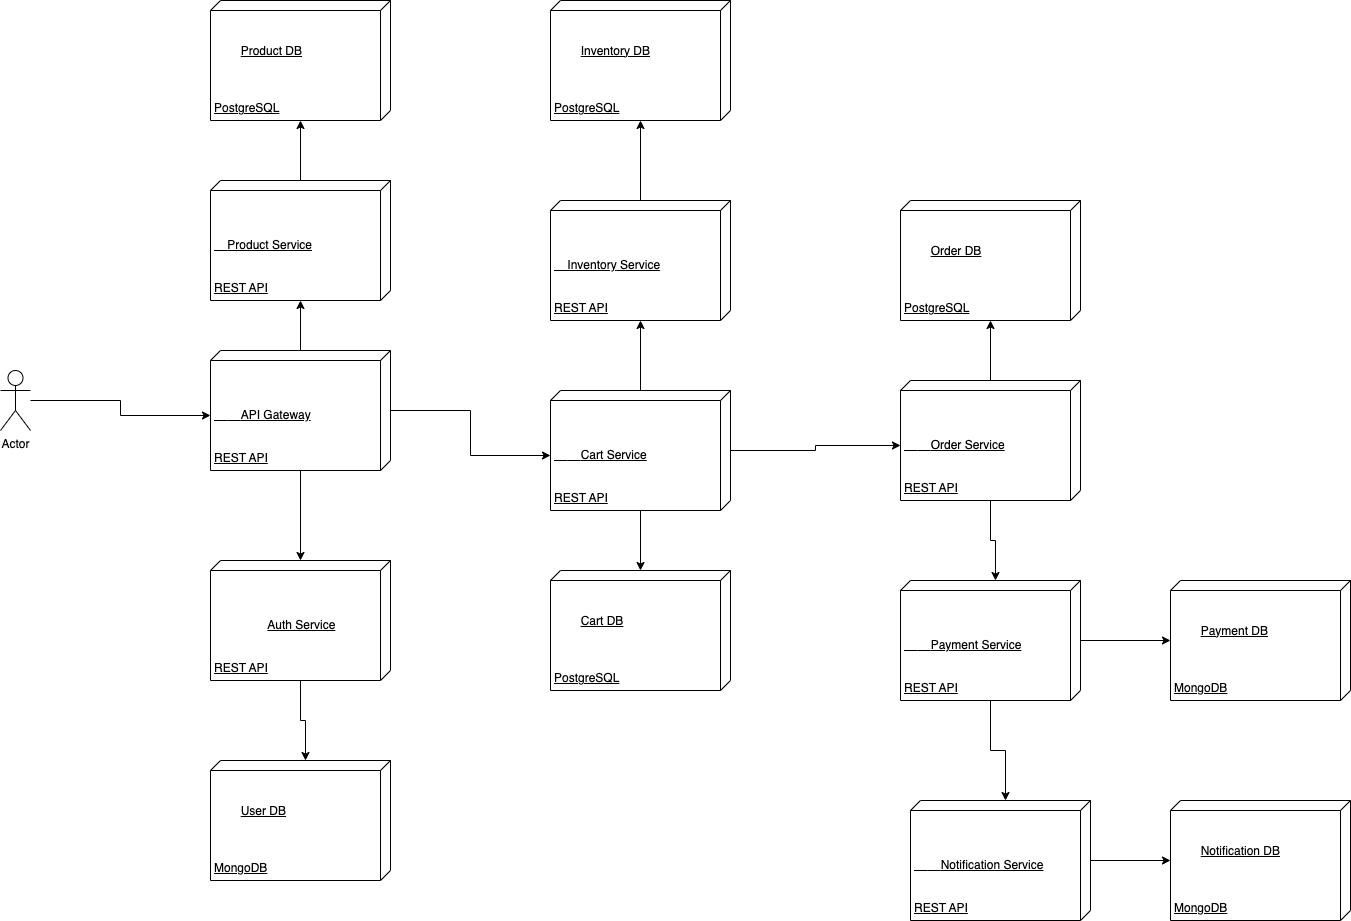

The diagram above was exported from draw.io. Its source (the exported page's mxGraphModel, read from the mxfile embedded in the PNG):
<mxGraphModel dx="2985" dy="1335" grid="1" gridSize="10" guides="1" tooltips="1" connect="1" arrows="1" fold="1" page="1" pageScale="1" pageWidth="3300" pageHeight="4681" math="0" shadow="0">
  <root>
    <mxCell id="0" />
    <mxCell id="1" parent="0" />
    <mxCell id="RGwVndqZWtWBwKrqATQt-10" style="edgeStyle=orthogonalEdgeStyle;rounded=0;orthogonalLoop=1;jettySize=auto;html=1;" edge="1" parent="1" source="RGwVndqZWtWBwKrqATQt-1" target="RGwVndqZWtWBwKrqATQt-2">
      <mxGeometry relative="1" as="geometry" />
    </mxCell>
    <mxCell id="RGwVndqZWtWBwKrqATQt-16" style="edgeStyle=orthogonalEdgeStyle;rounded=0;orthogonalLoop=1;jettySize=auto;html=1;entryX=0;entryY=0;entryDx=65;entryDy=180;entryPerimeter=0;" edge="1" parent="1" source="RGwVndqZWtWBwKrqATQt-1" target="RGwVndqZWtWBwKrqATQt-5">
      <mxGeometry relative="1" as="geometry" />
    </mxCell>
    <mxCell id="RGwVndqZWtWBwKrqATQt-47" value="" style="edgeStyle=orthogonalEdgeStyle;rounded=0;orthogonalLoop=1;jettySize=auto;html=1;" edge="1" parent="1" source="RGwVndqZWtWBwKrqATQt-1" target="RGwVndqZWtWBwKrqATQt-3">
      <mxGeometry relative="1" as="geometry" />
    </mxCell>
    <mxCell id="RGwVndqZWtWBwKrqATQt-1" value="&lt;br&gt;&lt;br&gt;&lt;br&gt;&lt;span style=&quot;&quot;&gt;&lt;span style=&quot;white-space: pre;&quot;&gt;&amp;nbsp;&amp;nbsp;&amp;nbsp;&amp;nbsp;&lt;/span&gt;&lt;/span&gt;&lt;span style=&quot;&quot;&gt;&lt;span style=&quot;white-space: pre;&quot;&gt;&amp;nbsp;&amp;nbsp;&amp;nbsp;&amp;nbsp;&lt;/span&gt;&lt;/span&gt;API Gateway&lt;br&gt;&lt;br&gt;&lt;br&gt;REST API" style="verticalAlign=top;align=left;spacingTop=8;spacingLeft=2;spacingRight=12;shape=cube;size=10;direction=south;fontStyle=4;html=1;whiteSpace=wrap;" vertex="1" parent="1">
      <mxGeometry x="1080" y="510" width="180" height="120" as="geometry" />
    </mxCell>
    <mxCell id="RGwVndqZWtWBwKrqATQt-24" style="edgeStyle=orthogonalEdgeStyle;rounded=0;orthogonalLoop=1;jettySize=auto;html=1;entryX=0;entryY=0;entryDx=0;entryDy=85;entryPerimeter=0;" edge="1" parent="1" source="RGwVndqZWtWBwKrqATQt-2" target="RGwVndqZWtWBwKrqATQt-23">
      <mxGeometry relative="1" as="geometry" />
    </mxCell>
    <mxCell id="RGwVndqZWtWBwKrqATQt-2" value="&lt;br&gt;&lt;br&gt;&lt;br&gt;&lt;span style=&quot;white-space: pre;&quot;&gt;&#09;&lt;/span&gt;&lt;span style=&quot;white-space: pre;&quot;&gt;&#09;&lt;/span&gt;Auth Service&lt;br&gt;&lt;br&gt;&lt;br&gt;REST API" style="verticalAlign=top;align=left;spacingTop=8;spacingLeft=2;spacingRight=12;shape=cube;size=10;direction=south;fontStyle=4;html=1;whiteSpace=wrap;" vertex="1" parent="1">
      <mxGeometry x="1080" y="720" width="180" height="120" as="geometry" />
    </mxCell>
    <mxCell id="RGwVndqZWtWBwKrqATQt-22" value="" style="edgeStyle=orthogonalEdgeStyle;rounded=0;orthogonalLoop=1;jettySize=auto;html=1;" edge="1" parent="1" source="RGwVndqZWtWBwKrqATQt-3" target="RGwVndqZWtWBwKrqATQt-21">
      <mxGeometry relative="1" as="geometry" />
    </mxCell>
    <mxCell id="RGwVndqZWtWBwKrqATQt-3" value="&lt;br&gt;&lt;br&gt;&lt;br&gt;&lt;span style=&quot;&quot;&gt;&lt;span style=&quot;white-space: pre;&quot;&gt;&amp;nbsp;&amp;nbsp;&amp;nbsp;&amp;nbsp;&lt;/span&gt;&lt;/span&gt;Product Service&lt;br&gt;&lt;br&gt;&lt;br&gt;REST API" style="verticalAlign=top;align=left;spacingTop=8;spacingLeft=2;spacingRight=12;shape=cube;size=10;direction=south;fontStyle=4;html=1;whiteSpace=wrap;" vertex="1" parent="1">
      <mxGeometry x="1080" y="340" width="180" height="120" as="geometry" />
    </mxCell>
    <mxCell id="RGwVndqZWtWBwKrqATQt-18" style="edgeStyle=orthogonalEdgeStyle;rounded=0;orthogonalLoop=1;jettySize=auto;html=1;entryX=0;entryY=0;entryDx=0;entryDy=85;entryPerimeter=0;" edge="1" parent="1" source="RGwVndqZWtWBwKrqATQt-4" target="RGwVndqZWtWBwKrqATQt-7">
      <mxGeometry relative="1" as="geometry" />
    </mxCell>
    <mxCell id="RGwVndqZWtWBwKrqATQt-28" value="" style="edgeStyle=orthogonalEdgeStyle;rounded=0;orthogonalLoop=1;jettySize=auto;html=1;" edge="1" parent="1" source="RGwVndqZWtWBwKrqATQt-4" target="RGwVndqZWtWBwKrqATQt-27">
      <mxGeometry relative="1" as="geometry" />
    </mxCell>
    <mxCell id="RGwVndqZWtWBwKrqATQt-4" value="&lt;br&gt;&lt;br&gt;&lt;br&gt;&lt;span style=&quot;&quot;&gt;&lt;span style=&quot;white-space: pre;&quot;&gt;&amp;nbsp;&amp;nbsp;&amp;nbsp;&amp;nbsp;&lt;/span&gt;&lt;/span&gt;&lt;span style=&quot;&quot;&gt;&lt;span style=&quot;white-space: pre;&quot;&gt;&amp;nbsp;&amp;nbsp;&amp;nbsp;&amp;nbsp;&lt;/span&gt;&lt;/span&gt;Order Service&lt;br&gt;&lt;br&gt;&lt;br&gt;REST API" style="verticalAlign=top;align=left;spacingTop=8;spacingLeft=2;spacingRight=12;shape=cube;size=10;direction=south;fontStyle=4;html=1;whiteSpace=wrap;" vertex="1" parent="1">
      <mxGeometry x="1770" y="540" width="180" height="120" as="geometry" />
    </mxCell>
    <mxCell id="RGwVndqZWtWBwKrqATQt-17" style="edgeStyle=orthogonalEdgeStyle;rounded=0;orthogonalLoop=1;jettySize=auto;html=1;entryX=0;entryY=0;entryDx=65;entryDy=180;entryPerimeter=0;" edge="1" parent="1" source="RGwVndqZWtWBwKrqATQt-5" target="RGwVndqZWtWBwKrqATQt-4">
      <mxGeometry relative="1" as="geometry" />
    </mxCell>
    <mxCell id="RGwVndqZWtWBwKrqATQt-26" style="edgeStyle=orthogonalEdgeStyle;rounded=0;orthogonalLoop=1;jettySize=auto;html=1;" edge="1" parent="1" source="RGwVndqZWtWBwKrqATQt-5" target="RGwVndqZWtWBwKrqATQt-25">
      <mxGeometry relative="1" as="geometry" />
    </mxCell>
    <mxCell id="RGwVndqZWtWBwKrqATQt-46" value="" style="edgeStyle=orthogonalEdgeStyle;rounded=0;orthogonalLoop=1;jettySize=auto;html=1;" edge="1" parent="1" source="RGwVndqZWtWBwKrqATQt-5" target="RGwVndqZWtWBwKrqATQt-44">
      <mxGeometry relative="1" as="geometry" />
    </mxCell>
    <mxCell id="RGwVndqZWtWBwKrqATQt-5" value="&lt;br&gt;&lt;br&gt;&lt;br&gt;&lt;span style=&quot;&quot;&gt;&lt;span style=&quot;white-space: pre;&quot;&gt;&amp;nbsp;&amp;nbsp;&amp;nbsp;&amp;nbsp;&lt;/span&gt;&lt;/span&gt;&lt;span style=&quot;&quot;&gt;&lt;span style=&quot;white-space: pre;&quot;&gt;&amp;nbsp;&amp;nbsp;&amp;nbsp;&amp;nbsp;&lt;/span&gt;&lt;/span&gt;Cart Service&lt;br&gt;&lt;br&gt;&lt;br&gt;REST API" style="verticalAlign=top;align=left;spacingTop=8;spacingLeft=2;spacingRight=12;shape=cube;size=10;direction=south;fontStyle=4;html=1;whiteSpace=wrap;" vertex="1" parent="1">
      <mxGeometry x="1420" y="550" width="180" height="120" as="geometry" />
    </mxCell>
    <mxCell id="RGwVndqZWtWBwKrqATQt-15" style="edgeStyle=orthogonalEdgeStyle;rounded=0;orthogonalLoop=1;jettySize=auto;html=1;entryX=0;entryY=0;entryDx=0;entryDy=85;entryPerimeter=0;" edge="1" parent="1" source="RGwVndqZWtWBwKrqATQt-7" target="RGwVndqZWtWBwKrqATQt-8">
      <mxGeometry relative="1" as="geometry" />
    </mxCell>
    <mxCell id="RGwVndqZWtWBwKrqATQt-30" value="" style="edgeStyle=orthogonalEdgeStyle;rounded=0;orthogonalLoop=1;jettySize=auto;html=1;" edge="1" parent="1" source="RGwVndqZWtWBwKrqATQt-7" target="RGwVndqZWtWBwKrqATQt-29">
      <mxGeometry relative="1" as="geometry" />
    </mxCell>
    <mxCell id="RGwVndqZWtWBwKrqATQt-7" value="&lt;br&gt;&lt;br&gt;&lt;br&gt;&lt;span style=&quot;&quot;&gt;&lt;span style=&quot;white-space: pre;&quot;&gt;&amp;nbsp;&amp;nbsp;&amp;nbsp;&amp;nbsp;&lt;/span&gt;&lt;/span&gt;&lt;span style=&quot;&quot;&gt;&lt;span style=&quot;white-space: pre;&quot;&gt;&amp;nbsp;&amp;nbsp;&amp;nbsp;&amp;nbsp;&lt;/span&gt;&lt;/span&gt;Payment Service&lt;br&gt;&lt;br&gt;&lt;br&gt;REST API" style="verticalAlign=top;align=left;spacingTop=8;spacingLeft=2;spacingRight=12;shape=cube;size=10;direction=south;fontStyle=4;html=1;whiteSpace=wrap;" vertex="1" parent="1">
      <mxGeometry x="1770" y="740" width="180" height="120" as="geometry" />
    </mxCell>
    <mxCell id="RGwVndqZWtWBwKrqATQt-32" value="" style="edgeStyle=orthogonalEdgeStyle;rounded=0;orthogonalLoop=1;jettySize=auto;html=1;" edge="1" parent="1" source="RGwVndqZWtWBwKrqATQt-8" target="RGwVndqZWtWBwKrqATQt-31">
      <mxGeometry relative="1" as="geometry" />
    </mxCell>
    <mxCell id="RGwVndqZWtWBwKrqATQt-8" value="&lt;br&gt;&lt;br&gt;&lt;br&gt;&lt;span style=&quot;&quot;&gt;&lt;span style=&quot;white-space: pre;&quot;&gt;&amp;nbsp;&amp;nbsp;&amp;nbsp;&amp;nbsp;&lt;/span&gt;&lt;/span&gt;&lt;span style=&quot;&quot;&gt;&lt;span style=&quot;white-space: pre;&quot;&gt;&amp;nbsp;&amp;nbsp;&amp;nbsp;&amp;nbsp;&lt;/span&gt;&lt;/span&gt;Notification&amp;nbsp;Service&lt;br&gt;&lt;br&gt;&lt;br&gt;REST API" style="verticalAlign=top;align=left;spacingTop=8;spacingLeft=2;spacingRight=12;shape=cube;size=10;direction=south;fontStyle=4;html=1;whiteSpace=wrap;" vertex="1" parent="1">
      <mxGeometry x="1780" y="960" width="180" height="120" as="geometry" />
    </mxCell>
    <mxCell id="RGwVndqZWtWBwKrqATQt-21" value="&lt;br&gt;&lt;br&gt;&lt;span style=&quot;white-space: pre;&quot;&gt;&#09;&lt;/span&gt;Product DB&lt;br&gt;&lt;br&gt;&lt;br&gt;&lt;br&gt;PostgreSQL" style="verticalAlign=top;align=left;spacingTop=8;spacingLeft=2;spacingRight=12;shape=cube;size=10;direction=south;fontStyle=4;html=1;whiteSpace=wrap;" vertex="1" parent="1">
      <mxGeometry x="1080" y="160" width="180" height="120" as="geometry" />
    </mxCell>
    <mxCell id="RGwVndqZWtWBwKrqATQt-23" value="&lt;br&gt;&lt;br&gt;&lt;span style=&quot;white-space: pre;&quot;&gt;&#09;&lt;/span&gt;User&amp;nbsp;DB&lt;br&gt;&lt;br&gt;&lt;br&gt;&lt;br&gt;MongoDB" style="verticalAlign=top;align=left;spacingTop=8;spacingLeft=2;spacingRight=12;shape=cube;size=10;direction=south;fontStyle=4;html=1;whiteSpace=wrap;" vertex="1" parent="1">
      <mxGeometry x="1080" y="920" width="180" height="120" as="geometry" />
    </mxCell>
    <mxCell id="RGwVndqZWtWBwKrqATQt-25" value="&lt;br&gt;&lt;br&gt;&lt;span style=&quot;white-space: pre;&quot;&gt;&#09;&lt;/span&gt;Cart&amp;nbsp;DB&lt;br&gt;&lt;br&gt;&lt;br&gt;&lt;br&gt;PostgreSQL" style="verticalAlign=top;align=left;spacingTop=8;spacingLeft=2;spacingRight=12;shape=cube;size=10;direction=south;fontStyle=4;html=1;whiteSpace=wrap;" vertex="1" parent="1">
      <mxGeometry x="1420" y="730" width="180" height="120" as="geometry" />
    </mxCell>
    <mxCell id="RGwVndqZWtWBwKrqATQt-27" value="&lt;br&gt;&lt;br&gt;&lt;span style=&quot;white-space: pre;&quot;&gt;&#09;&lt;/span&gt;Order&amp;nbsp;DB&lt;br&gt;&lt;br&gt;&lt;br&gt;&lt;br&gt;PostgreSQL" style="verticalAlign=top;align=left;spacingTop=8;spacingLeft=2;spacingRight=12;shape=cube;size=10;direction=south;fontStyle=4;html=1;whiteSpace=wrap;" vertex="1" parent="1">
      <mxGeometry x="1770" y="360" width="180" height="120" as="geometry" />
    </mxCell>
    <mxCell id="RGwVndqZWtWBwKrqATQt-29" value="&lt;br&gt;&lt;br&gt;&lt;span style=&quot;white-space: pre;&quot;&gt;&#09;&lt;/span&gt;Payment DB&lt;br&gt;&lt;br&gt;&lt;br&gt;&lt;br&gt;MongoDB" style="verticalAlign=top;align=left;spacingTop=8;spacingLeft=2;spacingRight=12;shape=cube;size=10;direction=south;fontStyle=4;html=1;whiteSpace=wrap;" vertex="1" parent="1">
      <mxGeometry x="2040" y="740" width="180" height="120" as="geometry" />
    </mxCell>
    <mxCell id="RGwVndqZWtWBwKrqATQt-31" value="&lt;br&gt;&lt;br&gt;&lt;span style=&quot;white-space: pre;&quot;&gt;&#09;&lt;/span&gt;Notification&amp;nbsp;DB&lt;br&gt;&lt;br&gt;&lt;br&gt;&lt;br&gt;MongoDB" style="verticalAlign=top;align=left;spacingTop=8;spacingLeft=2;spacingRight=12;shape=cube;size=10;direction=south;fontStyle=4;html=1;whiteSpace=wrap;" vertex="1" parent="1">
      <mxGeometry x="2040" y="960" width="180" height="120" as="geometry" />
    </mxCell>
    <mxCell id="RGwVndqZWtWBwKrqATQt-34" style="edgeStyle=orthogonalEdgeStyle;rounded=0;orthogonalLoop=1;jettySize=auto;html=1;entryX=0;entryY=0;entryDx=65;entryDy=180;entryPerimeter=0;" edge="1" parent="1" source="RGwVndqZWtWBwKrqATQt-33" target="RGwVndqZWtWBwKrqATQt-1">
      <mxGeometry relative="1" as="geometry" />
    </mxCell>
    <mxCell id="RGwVndqZWtWBwKrqATQt-33" value="Actor" style="shape=umlActor;verticalLabelPosition=bottom;verticalAlign=top;html=1;" vertex="1" parent="1">
      <mxGeometry x="870" y="530" width="30" height="60" as="geometry" />
    </mxCell>
    <mxCell id="RGwVndqZWtWBwKrqATQt-43" value="" style="edgeStyle=orthogonalEdgeStyle;rounded=0;orthogonalLoop=1;jettySize=auto;html=1;" edge="1" parent="1" source="RGwVndqZWtWBwKrqATQt-44" target="RGwVndqZWtWBwKrqATQt-45">
      <mxGeometry relative="1" as="geometry" />
    </mxCell>
    <mxCell id="RGwVndqZWtWBwKrqATQt-44" value="&lt;br&gt;&lt;br&gt;&lt;br&gt;&lt;span style=&quot;&quot;&gt;&lt;span style=&quot;white-space: pre;&quot;&gt;&amp;nbsp;&amp;nbsp;&amp;nbsp;&amp;nbsp;Inventory&lt;/span&gt;&lt;/span&gt;&amp;nbsp;Service&lt;br&gt;&lt;br&gt;&lt;br&gt;REST API" style="verticalAlign=top;align=left;spacingTop=8;spacingLeft=2;spacingRight=12;shape=cube;size=10;direction=south;fontStyle=4;html=1;whiteSpace=wrap;" vertex="1" parent="1">
      <mxGeometry x="1420" y="360" width="180" height="120" as="geometry" />
    </mxCell>
    <mxCell id="RGwVndqZWtWBwKrqATQt-45" value="&lt;br&gt;&lt;br&gt;&lt;span style=&quot;white-space: pre;&quot;&gt;&#09;&lt;/span&gt;Inventory&amp;nbsp;DB&lt;br&gt;&lt;br&gt;&lt;br&gt;&lt;br&gt;PostgreSQL" style="verticalAlign=top;align=left;spacingTop=8;spacingLeft=2;spacingRight=12;shape=cube;size=10;direction=south;fontStyle=4;html=1;whiteSpace=wrap;" vertex="1" parent="1">
      <mxGeometry x="1420" y="160" width="180" height="120" as="geometry" />
    </mxCell>
  </root>
</mxGraphModel>